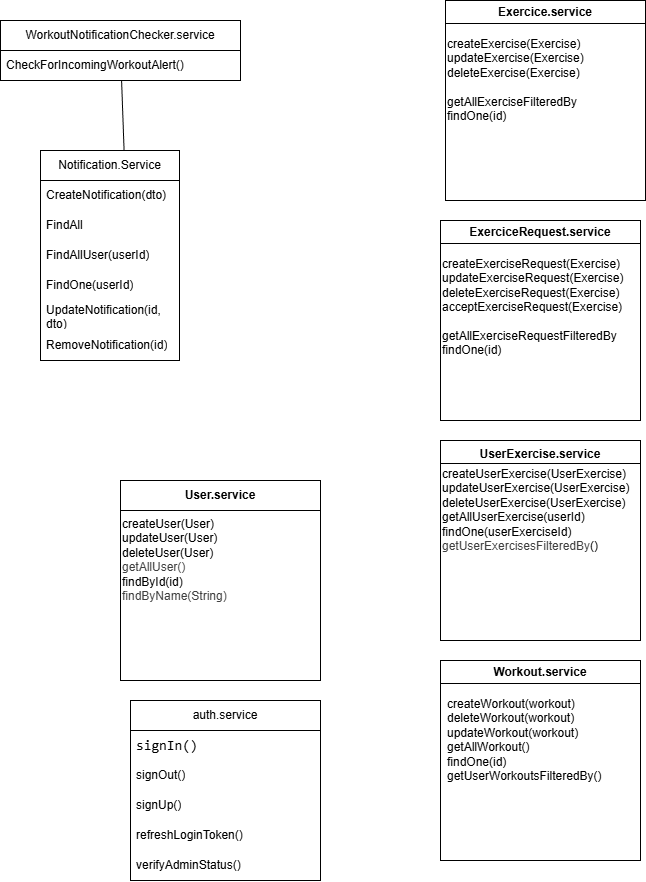

The diagram above was exported from draw.io. Its source (the exported page's mxGraphModel, read from the mxfile embedded in the PNG):
<mxGraphModel dx="3140" dy="1672" grid="1" gridSize="10" guides="1" tooltips="1" connect="1" arrows="1" fold="1" page="1" pageScale="1" pageWidth="850" pageHeight="1100" background="#ffffff" math="0" shadow="0">
  <root>
    <mxCell id="0" />
    <mxCell id="1" parent="0" />
    <mxCell id="9" value="WorkoutNotificationChecker.service" style="swimlane;fontStyle=0;childLayout=stackLayout;horizontal=1;startSize=30;horizontalStack=0;resizeParent=1;resizeParentMax=0;resizeLast=0;collapsible=1;marginBottom=0;whiteSpace=wrap;html=1;" parent="1" vertex="1">
      <mxGeometry x="-870" y="-1020" width="240" height="60" as="geometry" />
    </mxCell>
    <mxCell id="10" value="CheckForIncomingWorkoutAlert()" style="text;strokeColor=none;fillColor=none;align=left;verticalAlign=middle;spacingLeft=4;spacingRight=4;overflow=hidden;points=[[0,0.5],[1,0.5]];portConstraint=eastwest;rotatable=0;whiteSpace=wrap;html=1;" parent="9" vertex="1">
      <mxGeometry y="30" width="240" height="30" as="geometry" />
    </mxCell>
    <mxCell id="11" value="Exercice.service" style="swimlane;whiteSpace=wrap;html=1;" parent="1" vertex="1">
      <mxGeometry x="-425" y="-1040" width="200" height="200" as="geometry" />
    </mxCell>
    <mxCell id="12" value="createExercise(Exercise)&lt;div&gt;updateExercise(Exercise)&lt;/div&gt;&lt;div&gt;deleteExercise(Exercise)&lt;/div&gt;&lt;div&gt;&lt;br&gt;&lt;/div&gt;&lt;div&gt;getAllExerciseFilteredBy&lt;/div&gt;&lt;div&gt;findOne(id)&lt;/div&gt;" style="text;html=1;align=left;verticalAlign=top;whiteSpace=wrap;rounded=0;" parent="11" vertex="1">
      <mxGeometry y="30" width="200" height="170" as="geometry" />
    </mxCell>
    <mxCell id="13" value="ExerciceRequest.service" style="swimlane;whiteSpace=wrap;html=1;" parent="1" vertex="1">
      <mxGeometry x="-430" y="-820" width="200" height="200" as="geometry" />
    </mxCell>
    <mxCell id="14" value="createExerciseRequest(Exercise)&lt;div&gt;updateExerciseRequest(Exercise)&lt;/div&gt;&lt;div&gt;deleteExerciseRequest(Exercise)&lt;/div&gt;&lt;div&gt;acceptExerciseRequest(Exercise)&lt;/div&gt;&lt;div&gt;&lt;br&gt;&lt;/div&gt;&lt;div&gt;getAllExerciseRequestFilteredBy&lt;/div&gt;&lt;div&gt;findOne(id)&lt;/div&gt;" style="text;html=1;align=left;verticalAlign=top;whiteSpace=wrap;rounded=0;" parent="13" vertex="1">
      <mxGeometry y="30" width="200" height="170" as="geometry" />
    </mxCell>
    <mxCell id="15" value="&lt;div&gt;UserExercise.service&lt;/div&gt;" style="swimlane;whiteSpace=wrap;html=1;verticalAlign=top;" parent="1" vertex="1">
      <mxGeometry x="-430" y="-600" width="200" height="200" as="geometry" />
    </mxCell>
    <mxCell id="16" value="createUserExercise(UserExercise)&lt;div&gt;updateUserExercise(UserExercise)&lt;/div&gt;&lt;div&gt;deleteUserExercise(UserExercise)&lt;/div&gt;&lt;div&gt;getAllUserExercise(userId)&lt;/div&gt;&lt;div&gt;findOne(userExerciseId)&lt;/div&gt;&lt;div&gt;&lt;span style=&quot;color: rgb(63, 63, 63); background-color: transparent;&quot;&gt;getUserExercisesFilteredBy&lt;/span&gt;()&lt;/div&gt;&lt;div&gt;&lt;br&gt;&lt;/div&gt;&lt;div&gt;&lt;br&gt;&lt;/div&gt;" style="text;html=1;align=left;verticalAlign=top;whiteSpace=wrap;rounded=0;" parent="15" vertex="1">
      <mxGeometry y="20" width="200" height="180" as="geometry" />
    </mxCell>
    <mxCell id="17" value="&lt;div&gt;Workout.service&lt;/div&gt;" style="swimlane;whiteSpace=wrap;html=1;" parent="1" vertex="1">
      <mxGeometry x="-430" y="-380" width="200" height="200" as="geometry" />
    </mxCell>
    <mxCell id="18" value="createWorkout(workout)&lt;div&gt;&lt;font color=&quot;#000000&quot;&gt;deleteWorkout(workout)&lt;/font&gt;&lt;/div&gt;&lt;div&gt;&lt;font color=&quot;#000000&quot;&gt;updateWorkout(workout)&lt;br&gt;&lt;/font&gt;&lt;div&gt;getAllWorkout()&lt;/div&gt;&lt;div&gt;findOne(id)&lt;/div&gt;&lt;div&gt;getUserWorkoutsFilteredBy()&lt;/div&gt;&lt;div&gt;&lt;br&gt;&lt;/div&gt;&lt;/div&gt;" style="text;html=1;align=left;verticalAlign=top;whiteSpace=wrap;rounded=0;" parent="17" vertex="1">
      <mxGeometry x="5" y="30" width="190" height="170" as="geometry" />
    </mxCell>
    <mxCell id="19" value="User.service" style="swimlane;whiteSpace=wrap;html=1;startSize=30;" parent="1" vertex="1">
      <mxGeometry x="-750" y="-560" width="200" height="200" as="geometry" />
    </mxCell>
    <mxCell id="20" value="createUser(User)&lt;div&gt;&lt;font color=&quot;#000000&quot;&gt;updateUser(User)&lt;/font&gt;&lt;/div&gt;&lt;div&gt;&lt;font color=&quot;#000000&quot;&gt;deleteUser(User)&lt;/font&gt;&lt;/div&gt;&lt;div&gt;&lt;div style=&quot;color: rgb(63, 63, 63); scrollbar-color: rgb(226, 226, 226) rgb(251, 251, 251);&quot;&gt;getAllUser()&lt;/div&gt;&lt;div&gt;findById(id)&lt;/div&gt;&lt;div&gt;&lt;span style=&quot;color: rgb(63, 63, 63); background-color: transparent;&quot;&gt;findByName(String)&lt;/span&gt;&lt;/div&gt;&lt;div&gt;&lt;br&gt;&lt;/div&gt;&lt;/div&gt;" style="text;html=1;align=left;verticalAlign=top;whiteSpace=wrap;rounded=0;" parent="19" vertex="1">
      <mxGeometry y="30" width="200" height="170" as="geometry" />
    </mxCell>
    <mxCell id="21" value="auth.service" style="swimlane;fontStyle=0;childLayout=stackLayout;horizontal=1;startSize=30;horizontalStack=0;resizeParent=1;resizeParentMax=0;resizeLast=0;collapsible=1;marginBottom=0;whiteSpace=wrap;html=1;" parent="1" vertex="1">
      <mxGeometry x="-740" y="-340" width="190" height="180" as="geometry" />
    </mxCell>
    <mxCell id="22" value="&lt;div style=&quot;font-family: Consolas, &amp;quot;Courier New&amp;quot;, monospace; font-size: 14px; line-height: 19px; white-space: pre;&quot;&gt;&lt;span&gt;&lt;font style=&quot;color: rgb(0, 0, 0);&quot;&gt;signIn()&lt;/font&gt;&lt;/span&gt;&lt;/div&gt;" style="text;strokeColor=none;fillColor=none;align=left;verticalAlign=middle;spacingLeft=4;spacingRight=4;overflow=hidden;points=[[0,0.5],[1,0.5]];portConstraint=eastwest;rotatable=0;whiteSpace=wrap;html=1;" parent="21" vertex="1">
      <mxGeometry y="30" width="190" height="30" as="geometry" />
    </mxCell>
    <mxCell id="23" value="signOut()" style="text;strokeColor=none;fillColor=none;align=left;verticalAlign=middle;spacingLeft=4;spacingRight=4;overflow=hidden;points=[[0,0.5],[1,0.5]];portConstraint=eastwest;rotatable=0;whiteSpace=wrap;html=1;" parent="21" vertex="1">
      <mxGeometry y="60" width="190" height="30" as="geometry" />
    </mxCell>
    <mxCell id="24" value="signUp()" style="text;strokeColor=none;fillColor=none;align=left;verticalAlign=middle;spacingLeft=4;spacingRight=4;overflow=hidden;points=[[0,0.5],[1,0.5]];portConstraint=eastwest;rotatable=0;whiteSpace=wrap;html=1;" parent="21" vertex="1">
      <mxGeometry y="90" width="190" height="30" as="geometry" />
    </mxCell>
    <mxCell id="25" value="refreshLoginToken()" style="text;strokeColor=none;fillColor=none;align=left;verticalAlign=middle;spacingLeft=4;spacingRight=4;overflow=hidden;points=[[0,0.5],[1,0.5]];portConstraint=eastwest;rotatable=0;whiteSpace=wrap;html=1;" parent="21" vertex="1">
      <mxGeometry y="120" width="190" height="30" as="geometry" />
    </mxCell>
    <mxCell id="26" value="verifyAdminStatus()" style="text;strokeColor=none;fillColor=none;align=left;verticalAlign=middle;spacingLeft=4;spacingRight=4;overflow=hidden;points=[[0,0.5],[1,0.5]];portConstraint=eastwest;rotatable=0;whiteSpace=wrap;html=1;" parent="21" vertex="1">
      <mxGeometry y="150" width="190" height="30" as="geometry" />
    </mxCell>
    <mxCell id="27" style="edgeStyle=none;html=1;entryX=0.388;entryY=-0.007;entryDx=0;entryDy=0;entryPerimeter=0;endArrow=none;endFill=0;" parent="1" source="9" edge="1">
      <mxGeometry relative="1" as="geometry">
        <mxPoint x="-746.068" y="-880.84" as="targetPoint" />
      </mxGeometry>
    </mxCell>
    <mxCell id="35" value="Notification.Service" style="swimlane;fontStyle=0;childLayout=stackLayout;horizontal=1;startSize=30;horizontalStack=0;resizeParent=1;resizeParentMax=0;resizeLast=0;collapsible=1;marginBottom=0;whiteSpace=wrap;html=1;" vertex="1" parent="1">
      <mxGeometry x="-830" y="-890" width="139" height="210" as="geometry" />
    </mxCell>
    <mxCell id="36" value="CreateNotification(dto)" style="text;strokeColor=none;fillColor=none;align=left;verticalAlign=middle;spacingLeft=4;spacingRight=4;overflow=hidden;points=[[0,0.5],[1,0.5]];portConstraint=eastwest;rotatable=0;whiteSpace=wrap;html=1;" vertex="1" parent="35">
      <mxGeometry y="30" width="139" height="30" as="geometry" />
    </mxCell>
    <mxCell id="37" value="FindAll" style="text;strokeColor=none;fillColor=none;align=left;verticalAlign=middle;spacingLeft=4;spacingRight=4;overflow=hidden;points=[[0,0.5],[1,0.5]];portConstraint=eastwest;rotatable=0;whiteSpace=wrap;html=1;" vertex="1" parent="35">
      <mxGeometry y="60" width="139" height="30" as="geometry" />
    </mxCell>
    <mxCell id="38" value="FindAllUser(userId)" style="text;strokeColor=none;fillColor=none;align=left;verticalAlign=middle;spacingLeft=4;spacingRight=4;overflow=hidden;points=[[0,0.5],[1,0.5]];portConstraint=eastwest;rotatable=0;whiteSpace=wrap;html=1;" vertex="1" parent="35">
      <mxGeometry y="90" width="139" height="30" as="geometry" />
    </mxCell>
    <mxCell id="39" value="FindOne(userId)" style="text;strokeColor=none;fillColor=none;align=left;verticalAlign=middle;spacingLeft=4;spacingRight=4;overflow=hidden;points=[[0,0.5],[1,0.5]];portConstraint=eastwest;rotatable=0;whiteSpace=wrap;html=1;" vertex="1" parent="35">
      <mxGeometry y="120" width="139" height="30" as="geometry" />
    </mxCell>
    <mxCell id="40" value="UpdateNotification(id, dto)" style="text;strokeColor=none;fillColor=none;align=left;verticalAlign=middle;spacingLeft=4;spacingRight=4;overflow=hidden;points=[[0,0.5],[1,0.5]];portConstraint=eastwest;rotatable=0;whiteSpace=wrap;html=1;" vertex="1" parent="35">
      <mxGeometry y="150" width="139" height="30" as="geometry" />
    </mxCell>
    <mxCell id="41" value="RemoveNotification(id)" style="text;strokeColor=none;fillColor=none;align=left;verticalAlign=middle;spacingLeft=4;spacingRight=4;overflow=hidden;points=[[0,0.5],[1,0.5]];portConstraint=eastwest;rotatable=0;whiteSpace=wrap;html=1;" vertex="1" parent="35">
      <mxGeometry y="180" width="139" height="30" as="geometry" />
    </mxCell>
  </root>
</mxGraphModel>